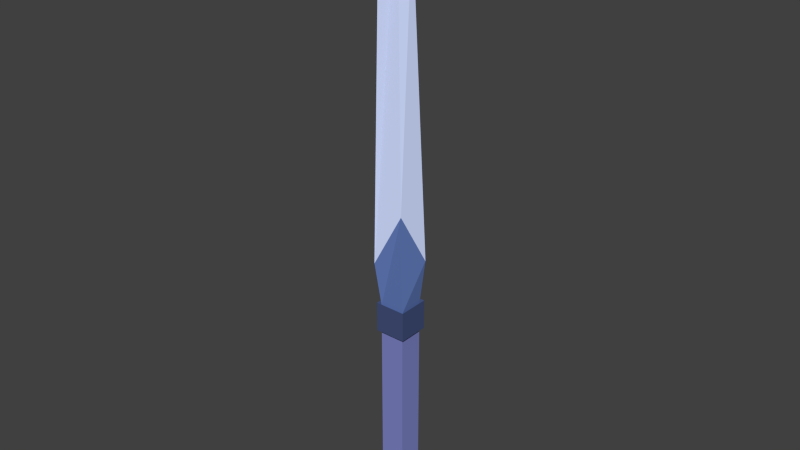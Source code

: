 # Source: sword.blend  (saved by Blender 2.76.0; exported with 4.5.12 LTS)
import bpy
from mathutils import Matrix  # noqa: F401  (used for matrix-valued properties, if any)

bpy.ops.wm.read_factory_settings(use_empty=True)
scene = bpy.context.scene
scene.name = 'Scene'

# ---- collections
col_collection_1 = bpy.data.collections.new('Collection 1'); scene.collection.children.link(col_collection_1)

# ---- materials (node trees are filled in below, after node groups)
mat_scabbard = bpy.data.materials.new('scabbard')
mat_scabbard.alpha_threshold = 0.0
mat_scabbard.roughness = 0.5
mat_hilt = bpy.data.materials.new('hilt')
mat_hilt.alpha_threshold = 0.0
mat_hilt.roughness = 0.5
mat_blade = bpy.data.materials.new('blade')
mat_blade.alpha_threshold = 0.0
mat_blade.roughness = 0.5
mat_handle = bpy.data.materials.new('handle')
mat_handle.alpha_threshold = 0.0
mat_handle.roughness = 0.5

# ---- material node trees
mat_scabbard.use_nodes = True; mat_scabbard.node_tree.nodes.clear()
_N = mat_scabbard.node_tree.nodes; _L = mat_scabbard.node_tree.links
n0 = _N.new('ShaderNodeOutputMaterial'); n0.name = 'Material Output'; n0.location = (300, 300)
n1 = _N.new('ShaderNodeBsdfDiffuse'); n1.name = 'Diffuse BSDF'; n1.location = (10, 300)
n1.inputs[0].default_value = (0.1172, 0.1906, 0.4672, 1.0)
_L.new(n1.outputs[0], n0.inputs[0])
n0.is_active_output = True
mat_hilt.use_nodes = True; mat_hilt.node_tree.nodes.clear()
_N = mat_hilt.node_tree.nodes; _L = mat_hilt.node_tree.links
n0 = _N.new('ShaderNodeOutputMaterial'); n0.name = 'Material Output'; n0.location = (300, 300)
n1 = _N.new('ShaderNodeBsdfDiffuse'); n1.name = 'Diffuse BSDF'; n1.location = (10, 300)
n1.inputs[0].default_value = (0.0577, 0.08433, 0.2019, 1.0)
_L.new(n1.outputs[0], n0.inputs[0])
n0.is_active_output = True
mat_blade.use_nodes = True; mat_blade.node_tree.nodes.clear()
_N = mat_blade.node_tree.nodes; _L = mat_blade.node_tree.links
n0 = _N.new('ShaderNodeOutputMaterial'); n0.name = 'Material Output'; n0.location = (300, 300)
n1 = _N.new('ShaderNodeBsdfDiffuse'); n1.name = 'Diffuse BSDF'; n1.location = (10, 300)
n1.inputs[0].default_value = (0.6234, 0.7079, 1.0, 1.0)
_L.new(n1.outputs[0], n0.inputs[0])
n0.is_active_output = True
mat_handle.use_nodes = True; mat_handle.node_tree.nodes.clear()
_N = mat_handle.node_tree.nodes; _L = mat_handle.node_tree.links
n0 = _N.new('ShaderNodeOutputMaterial'); n0.name = 'Material Output'; n0.location = (300, 300)
n1 = _N.new('ShaderNodeBsdfDiffuse'); n1.name = 'Diffuse BSDF'; n1.location = (10, 300)
n1.inputs[0].default_value = (0.2153, 0.2429, 0.5815, 1.0)
_L.new(n1.outputs[0], n0.inputs[0])
n0.is_active_output = True

# ---- world
world_world = bpy.data.worlds.new('World'); scene.world = world_world
world_world.color = (0.05088, 0.05088, 0.05088)
world_world.use_sun_shadow = False
world_world.sun_shadow_jitter_overblur = 0.0
world_world.cycles.sampling_method = 'MANUAL'
world_world.cycles.sample_map_resolution = 256

# ---- meshes
me_cube_001 = bpy.data.meshes.new('Cube.001')
me_cube_001.from_pydata([(-1.0, -1.0, 1.0), (-1.0, 1.0, 1.0), (1.0, -1.0, 1.0), (1.0, 1.0, 1.0), (-1.0, -1.0, 1.245), (-1.0, 1.0, 1.245), (1.0, 1.0, 1.245), (1.0, -1.0, 1.245), (-1.0, -1.0, 4.836), (-0.224, -0.0008373, 5.204), (0.5237, 0.5254, 4.836), (-0.1812, -0.09696, 5.204), (0.564, -0.6436, 2.218), (-1.352, -1.353, 1.7), (-0.6821, 0.6151, 2.218), (1.292, 1.292, 1.7), (-1.245, -1.245, 0.9699), (-1.245, 1.245, 0.9699), (1.245, 1.245, 0.9699), (1.245, -1.245, 0.9699), (-1.245, -1.245, 1.275), (-1.245, 1.245, 1.275), (1.245, 1.245, 1.275), (1.245, -1.245, 1.275), (-1.0, -1.0, -0.7643), (-1.0, 1.0, -0.7643), (1.0, 1.0, -0.7643), (1.0, -1.0, -0.7643), (-1.22, 1.22, -0.7383), (-1.22, 1.22, -1.026), (-1.22, -1.22, -1.026), (1.22, 1.22, -0.7383), (1.22, 1.22, -1.026), (1.22, -1.22, -0.7383), (1.22, -1.22, -1.026), (-1.22, -1.22, -0.7383)], [], [(26, 27, 33, 31), (24, 25, 28, 35), (27, 24, 35, 33), (25, 26, 31, 28), (1, 0, 16, 17), (13, 12, 11, 8), (4, 5, 21, 20), (6, 7, 23, 22), (2, 3, 18, 19), (11, 10, 9, 8), (15, 14, 9, 10), (12, 15, 10, 11), (14, 13, 8, 9), (5, 4, 13, 14), (7, 6, 15, 12), (6, 5, 14, 15), (4, 7, 12, 13), (18, 17, 21, 22), (19, 18, 22, 23), (17, 16, 20, 21), (16, 19, 23, 20), (0, 2, 19, 16), (7, 4, 20, 23), (3, 1, 17, 18), (5, 6, 22, 21), (2, 0, 24, 27), (3, 2, 27, 26), (1, 3, 26, 25), (0, 1, 25, 24), (35, 28, 29, 30), (28, 31, 32, 29), (31, 33, 34, 32), (33, 35, 30, 34), (30, 29, 32, 34)])
me_cube_001.polygons.foreach_set('material_index', [1, 1, 1, 0, 1, 2, 1, 1, 1, 0, 2, 2, 2, 0, 0, 0, 0, 1, 1, 1, 1, 1, 1, 1, 1, 3, 3, 3, 3, 1, 1, 1, 1, 1])
_uv = me_cube_001.uv_layers.new(name='UVMap')
_uv.uv.foreach_set('vector', [0.8637, 0.9999, 0.2926, 0.9999, 0.3101, 0.9586, 0.9266, 0.9366, 9.624e-05, 0.7547, 0.08283, 0.08156, 0.1994, 9.624e-05, 0.06688, 0.7401, 0.2926, 0.9999, 9.624e-05, 0.7547, 0.06688, 0.7401, 0.3101, 0.9586, 0.0, 0.0, 0.0, 0.0, 0.0, 0.0, 0.0, 0.0, 0.3433, 0.23, 4.795e-05, 0.03366, 0.01158, 0.1405, 0.3603, 0.1911, 9.426e-05, 0.9999, 0.02466, 0.1245, 0.4335, 0.523, 0.3988, 0.5627, 0.3172, 0.07996, 0.408, 0.2009, 0.3845, 0.1897, 0.1933, 0.1102, 0.6161, 0.1709, 0.6711, 0.02744, 0.8017, 0.02456, 0.633, 0.1547, 1.0, 0.03366, 0.6692, 0.1819, 0.6603, 0.1476, 0.9803, 4.795e-05, 0.0, 0.0, 0.0, 0.0, 0.0, 0.0, 0.0, 0.0, 0.8888, 9.426e-05, 0.8888, 0.8883, 0.4392, 0.5256, 0.4662, 0.4865, 0.02466, 0.1245, 0.8888, 9.426e-05, 0.4662, 0.4865, 0.4335, 0.523, 0.8888, 0.8883, 9.426e-05, 0.9999, 0.3988, 0.5627, 0.4392, 0.5256, 0.6542, 0.3498, 0.231, 0.2175, 9.727e-05, 9.727e-05, 0.9566, 0.02132, 0.394, 0.6248, 0.7958, 0.7519, 0.9999, 0.9464, 0.07715, 0.9464, 0.7958, 0.7519, 0.6542, 0.3498, 0.9566, 0.02132, 0.9999, 0.9464, 0.231, 0.2175, 0.394, 0.6248, 0.07715, 0.9464, 9.727e-05, 9.727e-05, 0.6603, 0.1476, 0.3603, 0.1911, 0.3845, 0.1897, 0.633, 0.1547, 0.9803, 4.795e-05, 0.6603, 0.1476, 0.633, 0.1547, 0.8017, 0.02456, 0.3603, 0.1911, 0.01158, 0.1405, 0.1933, 0.1102, 0.3845, 0.1897, 0.01158, 0.1405, 0.9803, 4.795e-05, 0.8017, 0.02456, 0.1933, 0.1102, 4.795e-05, 0.03366, 1.0, 0.03366, 0.9803, 4.795e-05, 0.01158, 0.1405, 0.6711, 0.02744, 0.3172, 0.07996, 0.1933, 0.1102, 0.8017, 0.02456, 0.6692, 0.1819, 0.3433, 0.23, 0.3603, 0.1911, 0.6603, 0.1476, 0.408, 0.2009, 0.6161, 0.1709, 0.633, 0.1547, 0.3845, 0.1897, 0.5436, 0.4604, 0.4411, 0.4397, 9.762e-05, 0.02928, 0.9532, 9.762e-05, 0.5122, 0.5603, 0.5436, 0.4604, 0.9532, 9.762e-05, 0.9532, 0.9707, 0.4097, 0.5396, 0.5122, 0.5603, 0.9532, 0.9707, 9.762e-05, 0.9999, 0.4411, 0.4397, 0.4097, 0.5396, 9.762e-05, 0.9999, 9.762e-05, 0.02928, 0.06688, 0.7401, 0.1994, 9.624e-05, 0.2621, 0.2527, 0.1226, 0.7249, 0.1994, 9.624e-05, 0.9266, 0.9366, 0.7061, 0.8724, 0.2621, 0.2527, 0.9266, 0.9366, 0.3101, 0.9586, 0.3226, 0.9049, 0.7061, 0.8724, 0.3101, 0.9586, 0.06688, 0.7401, 0.1226, 0.7249, 0.3226, 0.9049, 0.1226, 0.7249, 0.2621, 0.2527, 0.7061, 0.8724, 0.3226, 0.9049])
me_cube_001.materials.append(mat_scabbard)
me_cube_001.materials.append(mat_hilt)
me_cube_001.materials.append(mat_blade)
me_cube_001.materials.append(mat_handle)
me_cube_001.use_remesh_preserve_volume = False
me_cube_001.use_remesh_preserve_attributes = False
me_cube_001.use_mirror_vertex_groups = False
me_cube_001.update()

# ---- objects
ob_cube = bpy.data.objects.new('Cube', me_cube_001)

# ---- transforms, parenting, visibility, modifiers, constraints
ob_cube.location = (0.0, 0.0, 0.0)
ob_cube.scale = (0.1272, 0.1272, 1.0)
ob_cube.lineart.crease_threshold = 0.0

# ---- collection membership
col_collection_1.objects.link(ob_cube)

# ---- scene / render settings (as saved in the file)
scene.frame_start = 1; scene.frame_end = 250; scene.frame_set(1)
scene.render.engine = 'CYCLES'
scene.render.resolution_percentage = 50
scene.render.dither_intensity = 0.0
scene.cycles.use_denoising = False
scene.cycles.samples = 10
scene.cycles.sampling_pattern = 'TABULATED_SOBOL'
scene.cycles.light_sampling_threshold = 0.0
scene.cycles.use_adaptive_sampling = False
scene.cycles.use_light_tree = False
scene.cycles.blur_glossy = 0.0
scene.cycles.pixel_filter_type = 'GAUSSIAN'
scene.cycles.sample_clamp_indirect = 0.0
scene.view_settings.view_transform = 'Standard'
bpy.context.view_layer.update()

# ---- added for rendering (the .blend has no active camera and no usable light): camera, sun
cam_auto = bpy.data.cameras.new('AutoCamera')
cam_auto.lens = 50.0
cam_auto.sensor_width = 36.0
cam_auto.clip_end = 1000.0
ob_auto_camera = bpy.data.objects.new('AutoCamera', cam_auto)
scene.collection.objects.link(ob_auto_camera)
ob_auto_camera.location = (5.77729, -6.94118, 6.71405)
ob_auto_camera.rotation_euler = (1.09748, -7.21219e-08, 0.694738)
scene.camera = ob_auto_camera
light_auto_sun = bpy.data.lights.new('AutoSun', 'SUN')
light_auto_sun.energy = 3.0
light_auto_sun.angle = 0.0523599
ob_auto_sun = bpy.data.objects.new('AutoSun', light_auto_sun)
scene.collection.objects.link(ob_auto_sun)
ob_auto_sun.rotation_euler = (0.872665, 0.174533, 0.523599)
bpy.context.view_layer.update()
